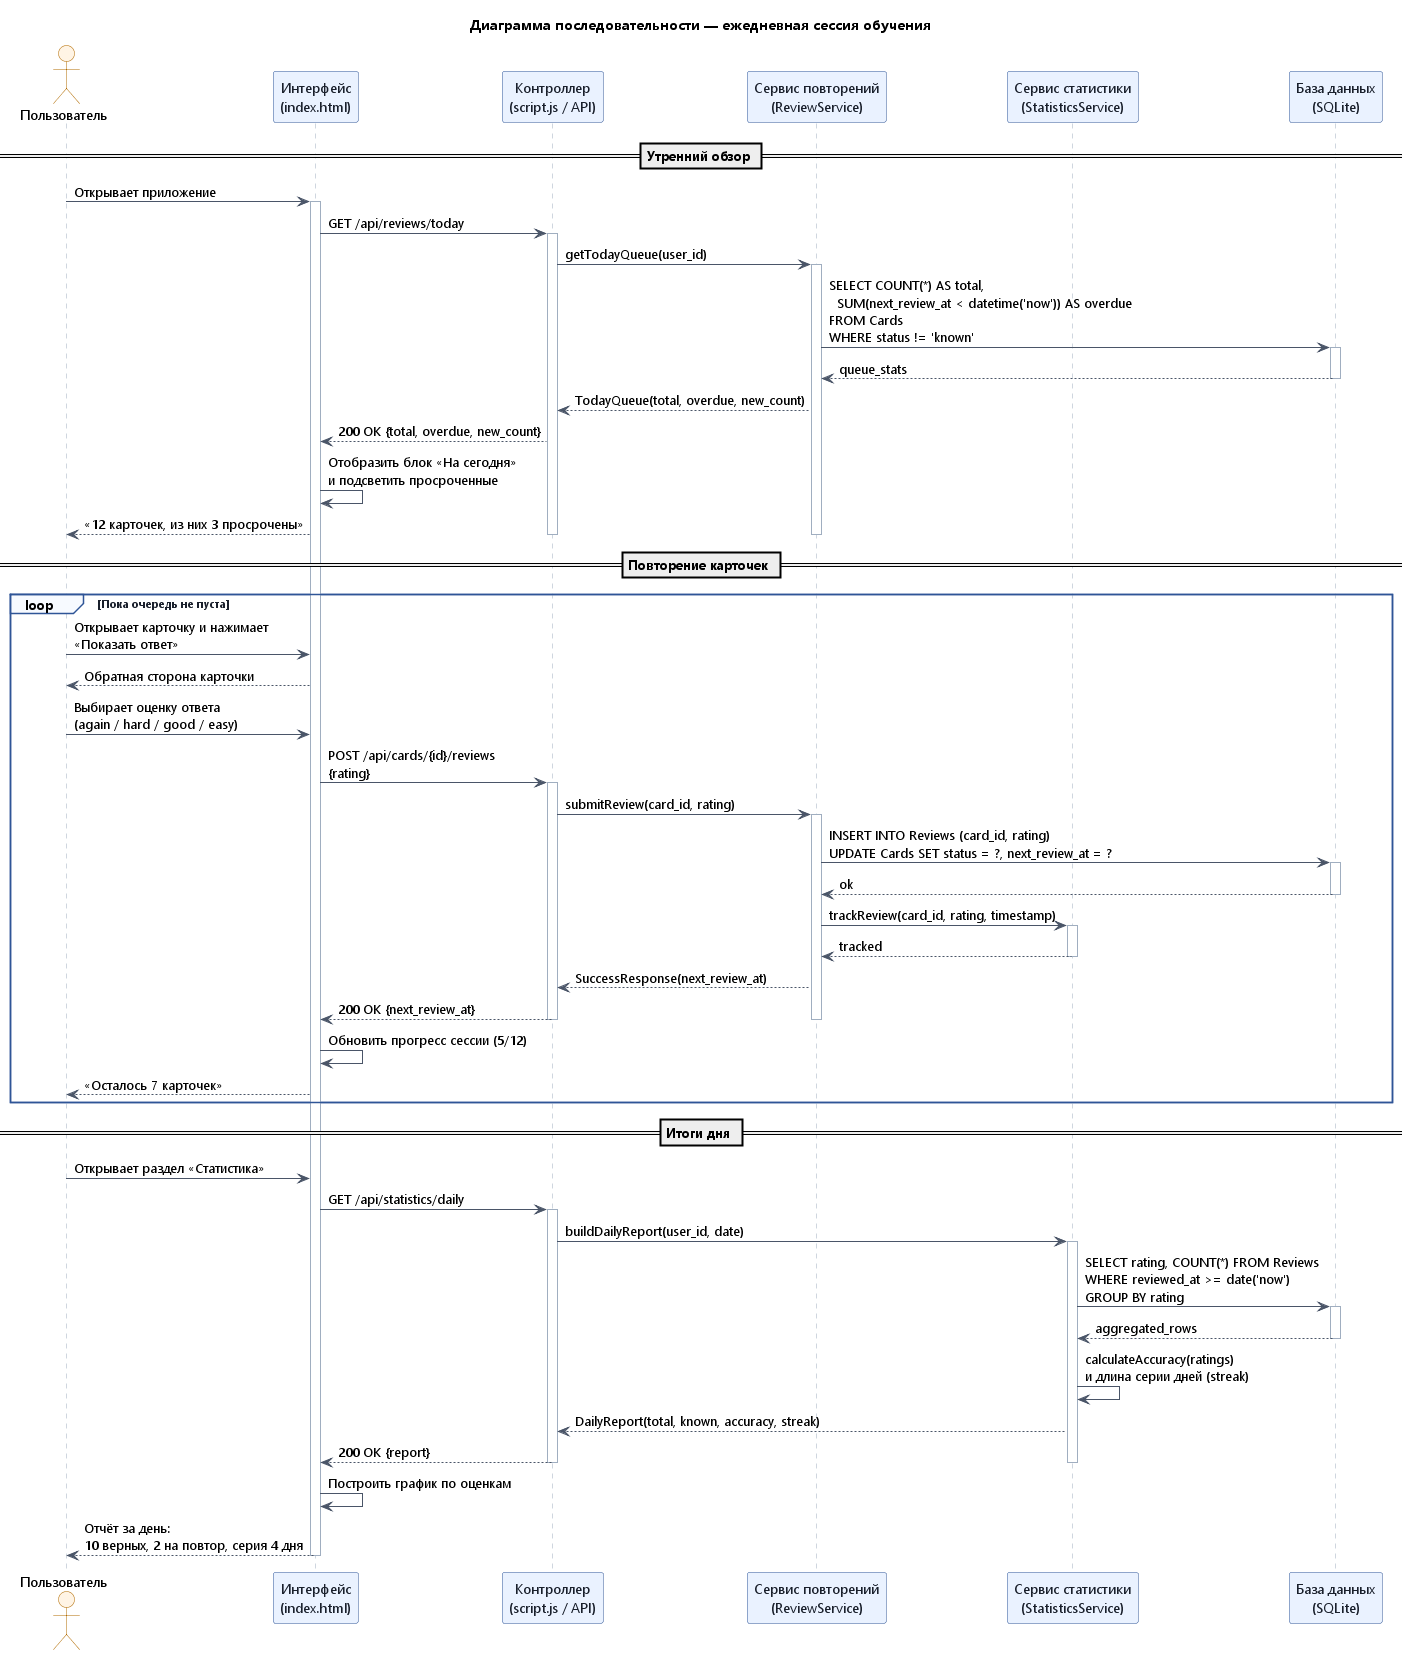

The diagram above was rendered by PlantUML. Its source (embedded in the PNG):
@startuml daily_session_sequence
' ============================================================
' Сценарий 4: Ежедневная работа с приложением (комплексный сценарий)
' ============================================================

title Диаграмма последовательности — ежедневная сессия обучения

skinparam defaultFontName "Segoe UI"
skinparam shadowing false
skinparam sequenceMessageAlign left
skinparam responseMessageBelowArrow true
skinparam ArrowColor #4A5568
skinparam SequenceLifeLineBorderColor #A0AEC0
skinparam SequenceGroupBackgroundColor #F7FAFF
skinparam SequenceGroupBorderColor #2F5597
skinparam SequenceGroupFontColor #1A202C
skinparam actor {
  BackgroundColor #FFF4E5
  BorderColor #B26B00
}
skinparam participant {
  BackgroundColor #EAF2FF
  BorderColor #2F5597
  FontColor #1A202C
}

actor "Пользователь" as User
participant "Интерфейс\n(index.html)" as UI
participant "Контроллер\n(script.js / API)" as Controller
participant "Сервис повторений\n(ReviewService)" as ReviewService
participant "Сервис статистики\n(StatisticsService)" as StatsService
participant "База данных\n(SQLite)" as DB

== Утренний обзор ==

User -> UI : Открывает приложение
activate UI
UI -> Controller : GET /api/reviews/today
activate Controller
Controller -> ReviewService : getTodayQueue(user_id)
activate ReviewService
ReviewService -> DB : SELECT COUNT(*) AS total,\n  SUM(next_review_at < datetime('now')) AS overdue\nFROM Cards\nWHERE status != 'known'
activate DB
DB --> ReviewService : queue_stats
deactivate DB
ReviewService --> Controller : TodayQueue(total, overdue, new_count)
Controller --> UI : 200 OK {total, overdue, new_count}
UI -> UI : Отобразить блок «На сегодня»\nи подсветить просроченные
UI --> User : «12 карточек, из них 3 просрочены»
deactivate ReviewService
deactivate Controller

== Повторение карточек ==

loop Пока очередь не пуста
  User -> UI : Открывает карточку и нажимает\n«Показать ответ»
  UI --> User : Обратная сторона карточки
  User -> UI : Выбирает оценку ответа\n(again / hard / good / easy)
  UI -> Controller : POST /api/cards/{id}/reviews\n{rating}
  activate Controller
  Controller -> ReviewService : submitReview(card_id, rating)
  activate ReviewService
  ReviewService -> DB : INSERT INTO Reviews (card_id, rating)\nUPDATE Cards SET status = ?, next_review_at = ?
  activate DB
  DB --> ReviewService : ok
  deactivate DB
  ReviewService -> StatsService : trackReview(card_id, rating, timestamp)
  activate StatsService
  StatsService --> ReviewService : tracked
  deactivate StatsService
  ReviewService --> Controller : SuccessResponse(next_review_at)
  Controller --> UI : 200 OK {next_review_at}
  deactivate ReviewService
  deactivate Controller
  UI -> UI : Обновить прогресс сессии (5/12)
  UI --> User : «Осталось 7 карточек»
end

== Итоги дня ==

User -> UI : Открывает раздел «Статистика»
UI -> Controller : GET /api/statistics/daily
activate Controller
Controller -> StatsService : buildDailyReport(user_id, date)
activate StatsService
StatsService -> DB : SELECT rating, COUNT(*) FROM Reviews\nWHERE reviewed_at >= date('now')\nGROUP BY rating
activate DB
DB --> StatsService : aggregated_rows
deactivate DB
StatsService -> StatsService : calculateAccuracy(ratings)\nи длина серии дней (streak)
StatsService --> Controller : DailyReport(total, known, accuracy, streak)
Controller --> UI : 200 OK {report}
deactivate StatsService
deactivate Controller
UI -> UI : Построить график по оценкам
UI --> User : Отчёт за день:\n10 верных, 2 на повтор, серия 4 дня
deactivate UI

@enduml